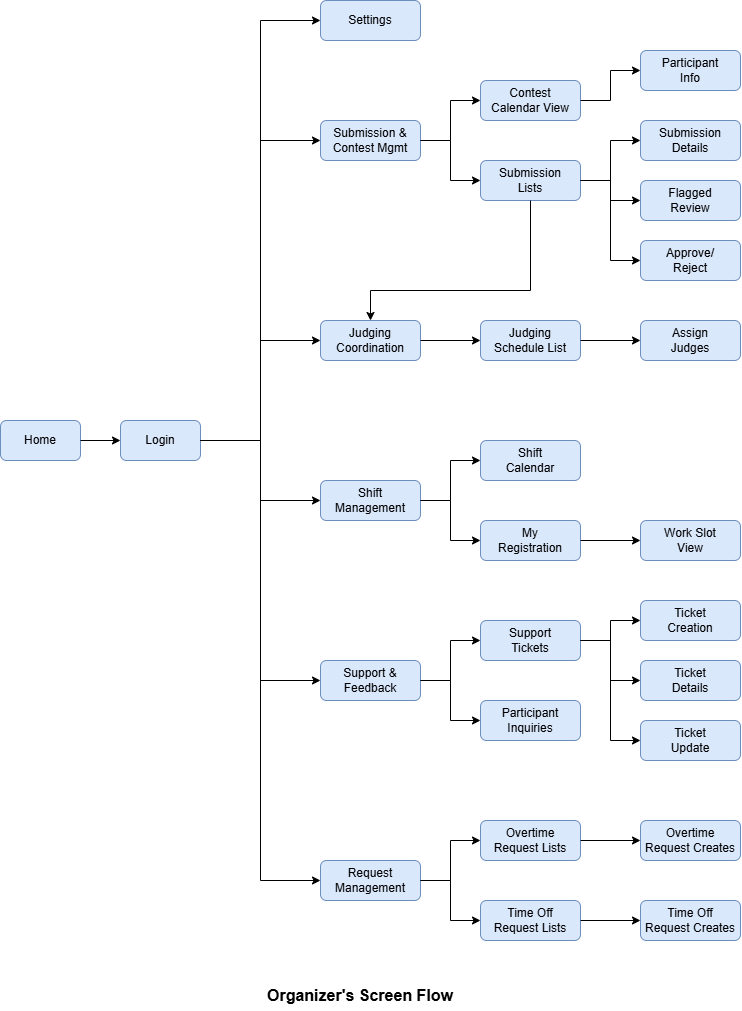

The diagram above was exported from draw.io. Its source (the exported page's mxGraphModel, read from the mxfile embedded in the PNG):
<mxGraphModel dx="2146" dy="1171" grid="1" gridSize="10" guides="1" tooltips="1" connect="1" arrows="1" fold="1" page="1" pageScale="1" pageWidth="827" pageHeight="1169" math="0" shadow="0">
  <root>
    <mxCell id="0" />
    <mxCell id="1" parent="0" />
    <mxCell id="home" parent="1" style="rounded=1;whiteSpace=wrap;html=1;fillColor=#dae8fc;strokeColor=#6c8ebf;" value="Home" vertex="1">
      <mxGeometry height="40" width="80" x="40" y="500" as="geometry" />
    </mxCell>
    <mxCell id="login" parent="1" style="rounded=1;whiteSpace=wrap;html=1;fillColor=#dae8fc;strokeColor=#6c8ebf;" value="Login" vertex="1">
      <mxGeometry height="40" width="80" x="160" y="500" as="geometry" />
    </mxCell>
    <mxCell id="e_home_login" edge="1" parent="1" source="home" style="edgeStyle=orthogonalEdgeStyle;rounded=0;orthogonalLoop=1;jettySize=auto;html=1;exitX=1;exitY=0.5;exitDx=0;exitDy=0;entryX=0;entryY=0.5;entryDx=0;entryDy=0;" target="login">
      <mxGeometry relative="1" as="geometry" />
    </mxCell>
    <mxCell id="cat1" parent="1" style="rounded=1;whiteSpace=wrap;html=1;fillColor=#dae8fc;strokeColor=#6c8ebf;" value="Settings" vertex="1">
      <mxGeometry height="40" width="100" x="360" y="80" as="geometry" />
    </mxCell>
    <mxCell id="e_login_cat1" edge="1" parent="1" source="login" style="edgeStyle=orthogonalEdgeStyle;rounded=0;orthogonalLoop=1;jettySize=auto;html=1;exitX=1;exitY=0.5;exitDx=0;exitDy=0;entryX=0;entryY=0.5;entryDx=0;entryDy=0;" target="cat1">
      <mxGeometry relative="1" as="geometry" />
    </mxCell>
    <mxCell id="cat2" parent="1" style="rounded=1;whiteSpace=wrap;html=1;fillColor=#dae8fc;strokeColor=#6c8ebf;" value="Submission &amp;&lt;br&gt;Contest Mgmt" vertex="1">
      <mxGeometry height="40" width="100" x="360" y="200" as="geometry" />
    </mxCell>
    <mxCell id="e_login_cat2" edge="1" parent="1" source="login" style="edgeStyle=orthogonalEdgeStyle;rounded=0;orthogonalLoop=1;jettySize=auto;html=1;exitX=1;exitY=0.5;exitDx=0;exitDy=0;entryX=0;entryY=0.5;entryDx=0;entryDy=0;" target="cat2">
      <mxGeometry relative="1" as="geometry" />
    </mxCell>
    <mxCell id="c2_1" parent="1" style="rounded=1;whiteSpace=wrap;html=1;fillColor=#dae8fc;strokeColor=#6c8ebf;" value="Contest&lt;br&gt;Calendar View" vertex="1">
      <mxGeometry height="40" width="100" x="520" y="160" as="geometry" />
    </mxCell>
    <mxCell id="c2_2" parent="1" style="rounded=1;whiteSpace=wrap;html=1;fillColor=#dae8fc;strokeColor=#6c8ebf;" value="Submission&lt;br&gt;Lists" vertex="1">
      <mxGeometry height="40" width="100" x="520" y="240" as="geometry" />
    </mxCell>
    <mxCell id="e_cat2_c2_1" edge="1" parent="1" source="cat2" style="edgeStyle=orthogonalEdgeStyle;rounded=0;orthogonalLoop=1;jettySize=auto;html=1;exitX=1;exitY=0.5;exitDx=0;exitDy=0;entryX=0;entryY=0.5;entryDx=0;entryDy=0;" target="c2_1">
      <mxGeometry relative="1" as="geometry" />
    </mxCell>
    <mxCell id="e_cat2_c2_2" edge="1" parent="1" source="cat2" style="edgeStyle=orthogonalEdgeStyle;rounded=0;orthogonalLoop=1;jettySize=auto;html=1;exitX=1;exitY=0.5;exitDx=0;exitDy=0;entryX=0;entryY=0.5;entryDx=0;entryDy=0;" target="c2_2">
      <mxGeometry relative="1" as="geometry" />
    </mxCell>
    <mxCell id="c2_1_1" parent="1" style="rounded=1;whiteSpace=wrap;html=1;fillColor=#dae8fc;strokeColor=#6c8ebf;" value="Participant&lt;br&gt;Info" vertex="1">
      <mxGeometry height="40" width="100" x="680" y="130" as="geometry" />
    </mxCell>
    <mxCell id="c2_2_1" parent="1" style="rounded=1;whiteSpace=wrap;html=1;fillColor=#dae8fc;strokeColor=#6c8ebf;" value="Submission&lt;br&gt;Details" vertex="1">
      <mxGeometry height="40" width="100" x="680" y="200" as="geometry" />
    </mxCell>
    <mxCell id="c2_2_2" parent="1" style="rounded=1;whiteSpace=wrap;html=1;fillColor=#dae8fc;strokeColor=#6c8ebf;" value="Flagged&lt;br&gt;Review" vertex="1">
      <mxGeometry height="40" width="100" x="680" y="260" as="geometry" />
    </mxCell>
    <mxCell id="c2_2_3" parent="1" style="rounded=1;whiteSpace=wrap;html=1;fillColor=#dae8fc;strokeColor=#6c8ebf;" value="Approve/&lt;br&gt;Reject" vertex="1">
      <mxGeometry height="40" width="100" x="680" y="320" as="geometry" />
    </mxCell>
    <mxCell id="e_c2_1_c2_1_1" edge="1" parent="1" source="c2_1" style="edgeStyle=orthogonalEdgeStyle;rounded=0;orthogonalLoop=1;jettySize=auto;html=1;exitX=1;exitY=0.5;exitDx=0;exitDy=0;entryX=0;entryY=0.5;entryDx=0;entryDy=0;" target="c2_1_1">
      <mxGeometry relative="1" as="geometry" />
    </mxCell>
    <mxCell id="e_c2_2_c2_2_1" edge="1" parent="1" source="c2_2" style="edgeStyle=orthogonalEdgeStyle;rounded=0;orthogonalLoop=1;jettySize=auto;html=1;exitX=1;exitY=0.5;exitDx=0;exitDy=0;entryX=0;entryY=0.5;entryDx=0;entryDy=0;" target="c2_2_1">
      <mxGeometry relative="1" as="geometry" />
    </mxCell>
    <mxCell id="e_c2_2_c2_2_2" edge="1" parent="1" source="c2_2" style="edgeStyle=orthogonalEdgeStyle;rounded=0;orthogonalLoop=1;jettySize=auto;html=1;exitX=1;exitY=0.5;exitDx=0;exitDy=0;entryX=0;entryY=0.5;entryDx=0;entryDy=0;" target="c2_2_2">
      <mxGeometry relative="1" as="geometry" />
    </mxCell>
    <mxCell id="e_c2_2_c2_2_3" edge="1" parent="1" source="c2_2" style="edgeStyle=orthogonalEdgeStyle;rounded=0;orthogonalLoop=1;jettySize=auto;html=1;exitX=1;exitY=0.5;exitDx=0;exitDy=0;entryX=0;entryY=0.5;entryDx=0;entryDy=0;" target="c2_2_3">
      <mxGeometry relative="1" as="geometry" />
    </mxCell>
    <mxCell id="cat3" parent="1" style="rounded=1;whiteSpace=wrap;html=1;fillColor=#dae8fc;strokeColor=#6c8ebf;" value="Judging&lt;br&gt;Coordination" vertex="1">
      <mxGeometry height="40" width="100" x="360" y="400" as="geometry" />
    </mxCell>
    <mxCell id="e_login_cat3" edge="1" parent="1" source="login" style="edgeStyle=orthogonalEdgeStyle;rounded=0;orthogonalLoop=1;jettySize=auto;html=1;exitX=1;exitY=0.5;exitDx=0;exitDy=0;entryX=0;entryY=0.5;entryDx=0;entryDy=0;" target="cat3">
      <mxGeometry relative="1" as="geometry" />
    </mxCell>
    <mxCell id="e_c2_2_cat3" edge="1" parent="1" source="c2_2" style="edgeStyle=orthogonalEdgeStyle;rounded=0;orthogonalLoop=1;jettySize=auto;html=1;exitX=0.5;exitY=1;exitDx=0;exitDy=0;entryX=0.5;entryY=0;entryDx=0;entryDy=0;" target="cat3">
      <mxGeometry relative="1" as="geometry">
        <Array as="points">
          <mxPoint x="570" y="370" />
          <mxPoint x="410" y="370" />
        </Array>
      </mxGeometry>
    </mxCell>
    <mxCell id="c3_1" parent="1" style="rounded=1;whiteSpace=wrap;html=1;fillColor=#dae8fc;strokeColor=#6c8ebf;" value="Judging&lt;br&gt;Schedule List" vertex="1">
      <mxGeometry height="40" width="100" x="520" y="400" as="geometry" />
    </mxCell>
    <mxCell id="e_cat3_c3_1" edge="1" parent="1" source="cat3" style="edgeStyle=orthogonalEdgeStyle;rounded=0;orthogonalLoop=1;jettySize=auto;html=1;exitX=1;exitY=0.5;exitDx=0;exitDy=0;entryX=0;entryY=0.5;entryDx=0;entryDy=0;" target="c3_1">
      <mxGeometry relative="1" as="geometry" />
    </mxCell>
    <mxCell id="c3_1_1" parent="1" style="rounded=1;whiteSpace=wrap;html=1;fillColor=#dae8fc;strokeColor=#6c8ebf;" value="Assign&lt;br&gt;Judges" vertex="1">
      <mxGeometry height="40" width="100" x="680" y="400" as="geometry" />
    </mxCell>
    <mxCell id="e_c3_1_c3_1_1" edge="1" parent="1" source="c3_1" style="edgeStyle=orthogonalEdgeStyle;rounded=0;orthogonalLoop=1;jettySize=auto;html=1;exitX=1;exitY=0.5;exitDx=0;exitDy=0;entryX=0;entryY=0.5;entryDx=0;entryDy=0;" target="c3_1_1">
      <mxGeometry relative="1" as="geometry" />
    </mxCell>
    <mxCell id="cat4" parent="1" style="rounded=1;whiteSpace=wrap;html=1;fillColor=#dae8fc;strokeColor=#6c8ebf;" value="Shift&lt;br&gt;Management" vertex="1">
      <mxGeometry height="40" width="100" x="360" y="560" as="geometry" />
    </mxCell>
    <mxCell id="e_login_cat4" edge="1" parent="1" source="login" style="edgeStyle=orthogonalEdgeStyle;rounded=0;orthogonalLoop=1;jettySize=auto;html=1;exitX=1;exitY=0.5;exitDx=0;exitDy=0;entryX=0;entryY=0.5;entryDx=0;entryDy=0;" target="cat4">
      <mxGeometry relative="1" as="geometry" />
    </mxCell>
    <mxCell id="c4_1" parent="1" style="rounded=1;whiteSpace=wrap;html=1;fillColor=#dae8fc;strokeColor=#6c8ebf;" value="Shift&lt;br&gt;Calendar" vertex="1">
      <mxGeometry height="40" width="100" x="520" y="520" as="geometry" />
    </mxCell>
    <mxCell id="c4_2" parent="1" style="rounded=1;whiteSpace=wrap;html=1;fillColor=#dae8fc;strokeColor=#6c8ebf;" value="My&lt;br&gt;Registration" vertex="1">
      <mxGeometry height="40" width="100" x="520" y="600" as="geometry" />
    </mxCell>
    <mxCell id="e_cat4_c4_1" edge="1" parent="1" source="cat4" style="edgeStyle=orthogonalEdgeStyle;rounded=0;orthogonalLoop=1;jettySize=auto;html=1;exitX=1;exitY=0.5;exitDx=0;exitDy=0;entryX=0;entryY=0.5;entryDx=0;entryDy=0;" target="c4_1">
      <mxGeometry relative="1" as="geometry" />
    </mxCell>
    <mxCell id="e_cat4_c4_2" edge="1" parent="1" source="cat4" style="edgeStyle=orthogonalEdgeStyle;rounded=0;orthogonalLoop=1;jettySize=auto;html=1;exitX=1;exitY=0.5;exitDx=0;exitDy=0;entryX=0;entryY=0.5;entryDx=0;entryDy=0;" target="c4_2">
      <mxGeometry relative="1" as="geometry" />
    </mxCell>
    <mxCell id="c4_2_1" parent="1" style="rounded=1;whiteSpace=wrap;html=1;fillColor=#dae8fc;strokeColor=#6c8ebf;" value="Work Slot&lt;br&gt;View" vertex="1">
      <mxGeometry height="40" width="100" x="680" y="600" as="geometry" />
    </mxCell>
    <mxCell id="e_c4_2_c4_2_1" edge="1" parent="1" source="c4_2" style="edgeStyle=orthogonalEdgeStyle;rounded=0;orthogonalLoop=1;jettySize=auto;html=1;exitX=1;exitY=0.5;exitDx=0;exitDy=0;entryX=0;entryY=0.5;entryDx=0;entryDy=0;" target="c4_2_1">
      <mxGeometry relative="1" as="geometry" />
    </mxCell>
    <mxCell id="cat5" parent="1" style="rounded=1;whiteSpace=wrap;html=1;fillColor=#dae8fc;strokeColor=#6c8ebf;" value="Support &amp;&lt;br&gt;Feedback" vertex="1">
      <mxGeometry height="40" width="100" x="360" y="740" as="geometry" />
    </mxCell>
    <mxCell id="e_login_cat5" edge="1" parent="1" source="login" style="edgeStyle=orthogonalEdgeStyle;rounded=0;orthogonalLoop=1;jettySize=auto;html=1;exitX=1;exitY=0.5;exitDx=0;exitDy=0;entryX=0;entryY=0.5;entryDx=0;entryDy=0;" target="cat5">
      <mxGeometry relative="1" as="geometry" />
    </mxCell>
    <mxCell id="c5_1" parent="1" style="rounded=1;whiteSpace=wrap;html=1;fillColor=#dae8fc;strokeColor=#6c8ebf;" value="Support&lt;br&gt;Tickets" vertex="1">
      <mxGeometry height="40" width="100" x="520" y="700" as="geometry" />
    </mxCell>
    <mxCell id="c5_2" parent="1" style="rounded=1;whiteSpace=wrap;html=1;fillColor=#dae8fc;strokeColor=#6c8ebf;" value="Participant&lt;br&gt;Inquiries" vertex="1">
      <mxGeometry height="40" width="100" x="520" y="780" as="geometry" />
    </mxCell>
    <mxCell id="e_cat5_c5_1" edge="1" parent="1" source="cat5" style="edgeStyle=orthogonalEdgeStyle;rounded=0;orthogonalLoop=1;jettySize=auto;html=1;exitX=1;exitY=0.5;exitDx=0;exitDy=0;entryX=0;entryY=0.5;entryDx=0;entryDy=0;" target="c5_1">
      <mxGeometry relative="1" as="geometry" />
    </mxCell>
    <mxCell id="e_cat5_c5_2" edge="1" parent="1" source="cat5" style="edgeStyle=orthogonalEdgeStyle;rounded=0;orthogonalLoop=1;jettySize=auto;html=1;exitX=1;exitY=0.5;exitDx=0;exitDy=0;entryX=0;entryY=0.5;entryDx=0;entryDy=0;" target="c5_2">
      <mxGeometry relative="1" as="geometry" />
    </mxCell>
    <mxCell id="c5_1_1" parent="1" style="rounded=1;whiteSpace=wrap;html=1;fillColor=#dae8fc;strokeColor=#6c8ebf;" value="Ticket&lt;br&gt;Creation" vertex="1">
      <mxGeometry height="40" width="100" x="680" y="680" as="geometry" />
    </mxCell>
    <mxCell id="c5_1_2" parent="1" style="rounded=1;whiteSpace=wrap;html=1;fillColor=#dae8fc;strokeColor=#6c8ebf;" value="Ticket&lt;br&gt;Details" vertex="1">
      <mxGeometry height="40" width="100" x="680" y="740" as="geometry" />
    </mxCell>
    <mxCell id="c5_1_3" parent="1" style="rounded=1;whiteSpace=wrap;html=1;fillColor=#dae8fc;strokeColor=#6c8ebf;" value="Ticket&lt;br&gt;Update" vertex="1">
      <mxGeometry height="40" width="100" x="680" y="800" as="geometry" />
    </mxCell>
    <mxCell id="e_c5_1_c5_1_1" edge="1" parent="1" source="c5_1" style="edgeStyle=orthogonalEdgeStyle;rounded=0;orthogonalLoop=1;jettySize=auto;html=1;exitX=1;exitY=0.5;exitDx=0;exitDy=0;entryX=0;entryY=0.5;entryDx=0;entryDy=0;" target="c5_1_1">
      <mxGeometry relative="1" as="geometry" />
    </mxCell>
    <mxCell id="e_c5_1_c5_1_2" edge="1" parent="1" source="c5_1" style="edgeStyle=orthogonalEdgeStyle;rounded=0;orthogonalLoop=1;jettySize=auto;html=1;exitX=1;exitY=0.5;exitDx=0;exitDy=0;entryX=0;entryY=0.5;entryDx=0;entryDy=0;" target="c5_1_2">
      <mxGeometry relative="1" as="geometry" />
    </mxCell>
    <mxCell id="e_c5_1_c5_1_3" edge="1" parent="1" source="c5_1" style="edgeStyle=orthogonalEdgeStyle;rounded=0;orthogonalLoop=1;jettySize=auto;html=1;exitX=1;exitY=0.5;exitDx=0;exitDy=0;entryX=0;entryY=0.5;entryDx=0;entryDy=0;" target="c5_1_3">
      <mxGeometry relative="1" as="geometry" />
    </mxCell>
    <mxCell id="cat6" parent="1" style="rounded=1;whiteSpace=wrap;html=1;fillColor=#dae8fc;strokeColor=#6c8ebf;" value="Request&lt;br&gt;Management" vertex="1">
      <mxGeometry height="40" width="100" x="360" y="940" as="geometry" />
    </mxCell>
    <mxCell id="e_login_cat6" edge="1" parent="1" source="login" style="edgeStyle=orthogonalEdgeStyle;rounded=0;orthogonalLoop=1;jettySize=auto;html=1;exitX=1;exitY=0.5;exitDx=0;exitDy=0;entryX=0;entryY=0.5;entryDx=0;entryDy=0;" target="cat6">
      <mxGeometry relative="1" as="geometry" />
    </mxCell>
    <mxCell id="c6_1" parent="1" style="rounded=1;whiteSpace=wrap;html=1;fillColor=#dae8fc;strokeColor=#6c8ebf;" value="Overtime&lt;br&gt;Request Lists" vertex="1">
      <mxGeometry height="40" width="100" x="520" y="900" as="geometry" />
    </mxCell>
    <mxCell id="c6_2" parent="1" style="rounded=1;whiteSpace=wrap;html=1;fillColor=#dae8fc;strokeColor=#6c8ebf;" value="Time Off&lt;br&gt;Request Lists" vertex="1">
      <mxGeometry height="40" width="100" x="520" y="980" as="geometry" />
    </mxCell>
    <mxCell id="e_cat6_c6_1" edge="1" parent="1" source="cat6" style="edgeStyle=orthogonalEdgeStyle;rounded=0;orthogonalLoop=1;jettySize=auto;html=1;exitX=1;exitY=0.5;exitDx=0;exitDy=0;entryX=0;entryY=0.5;entryDx=0;entryDy=0;" target="c6_1">
      <mxGeometry relative="1" as="geometry" />
    </mxCell>
    <mxCell id="e_cat6_c6_2" edge="1" parent="1" source="cat6" style="edgeStyle=orthogonalEdgeStyle;rounded=0;orthogonalLoop=1;jettySize=auto;html=1;exitX=1;exitY=0.5;exitDx=0;exitDy=0;entryX=0;entryY=0.5;entryDx=0;entryDy=0;" target="c6_2">
      <mxGeometry relative="1" as="geometry" />
    </mxCell>
    <mxCell id="c6_1_1" parent="1" style="rounded=1;whiteSpace=wrap;html=1;fillColor=#dae8fc;strokeColor=#6c8ebf;" value="Overtime&lt;br&gt;Request Creates" vertex="1">
      <mxGeometry height="40" width="100" x="680" y="900" as="geometry" />
    </mxCell>
    <mxCell id="c6_2_1" parent="1" style="rounded=1;whiteSpace=wrap;html=1;fillColor=#dae8fc;strokeColor=#6c8ebf;" value="Time Off&lt;br&gt;Request Creates" vertex="1">
      <mxGeometry height="40" width="100" x="680" y="980" as="geometry" />
    </mxCell>
    <mxCell id="e_c6_1_c6_1_1" edge="1" parent="1" source="c6_1" style="edgeStyle=orthogonalEdgeStyle;rounded=0;orthogonalLoop=1;jettySize=auto;html=1;exitX=1;exitY=0.5;exitDx=0;exitDy=0;entryX=0;entryY=0.5;entryDx=0;entryDy=0;" target="c6_1_1">
      <mxGeometry relative="1" as="geometry" />
    </mxCell>
    <mxCell id="e_c6_2_c6_2_1" edge="1" parent="1" source="c6_2" style="edgeStyle=orthogonalEdgeStyle;rounded=0;orthogonalLoop=1;jettySize=auto;html=1;exitX=1;exitY=0.5;exitDx=0;exitDy=0;entryX=0;entryY=0.5;entryDx=0;entryDy=0;" target="c6_2_1">
      <mxGeometry relative="1" as="geometry" />
    </mxCell>
    <mxCell id="title_text" parent="1" style="text;html=1;strokeColor=none;fillColor=none;align=center;verticalAlign=middle;whiteSpace=wrap;rounded=0;fontSize=16;fontStyle=1" value="Organizer's Screen Flow" vertex="1">
      <mxGeometry height="30" width="200" x="300" y="1060" as="geometry" />
    </mxCell>
  </root>
</mxGraphModel>